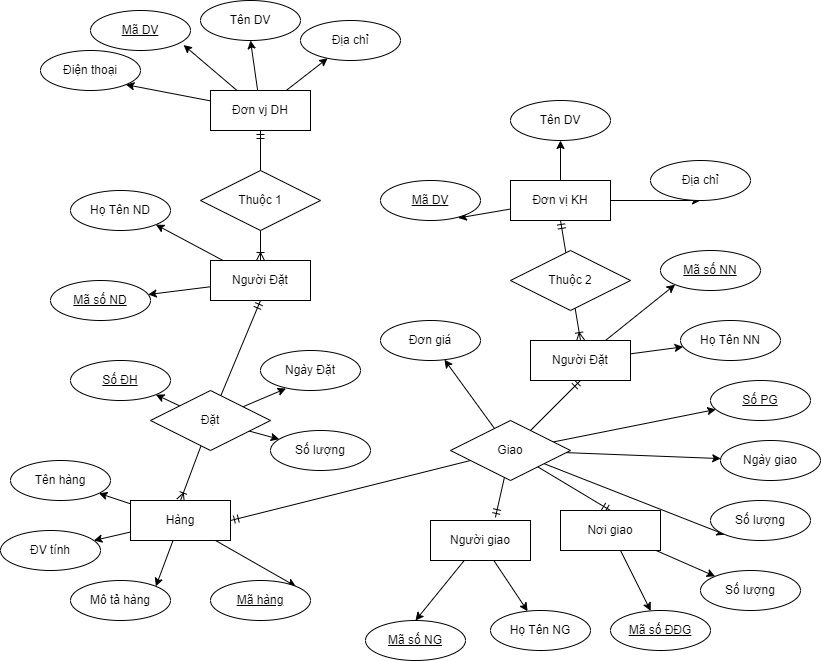

The diagram above was exported from draw.io. Its source (the exported page's mxGraphModel, read from the mxfile embedded in the PNG):
<mxGraphModel dx="1066" dy="468" grid="1" gridSize="10" guides="1" tooltips="1" connect="1" arrows="1" fold="1" page="1" pageScale="1" pageWidth="850" pageHeight="1100" math="0" shadow="0" extFonts="Permanent Marker^https://fonts.googleapis.com/css?family=Permanent+Marker">
  <root>
    <mxCell id="0" />
    <mxCell id="1" parent="0" />
    <mxCell id="YjlL4EGX07BXU79o2_Na-4" style="rounded=0;orthogonalLoop=1;jettySize=auto;html=1;entryX=0.931;entryY=0.863;entryDx=0;entryDy=0;entryPerimeter=0;" parent="1" source="YjlL4EGX07BXU79o2_Na-1" target="YjlL4EGX07BXU79o2_Na-3" edge="1">
      <mxGeometry relative="1" as="geometry" />
    </mxCell>
    <mxCell id="YjlL4EGX07BXU79o2_Na-6" style="edgeStyle=none;rounded=0;orthogonalLoop=1;jettySize=auto;html=1;entryX=1;entryY=1;entryDx=0;entryDy=0;" parent="1" source="YjlL4EGX07BXU79o2_Na-1" target="YjlL4EGX07BXU79o2_Na-5" edge="1">
      <mxGeometry relative="1" as="geometry" />
    </mxCell>
    <mxCell id="YjlL4EGX07BXU79o2_Na-8" style="edgeStyle=none;rounded=0;orthogonalLoop=1;jettySize=auto;html=1;entryX=0.5;entryY=1;entryDx=0;entryDy=0;" parent="1" source="YjlL4EGX07BXU79o2_Na-1" target="YjlL4EGX07BXU79o2_Na-7" edge="1">
      <mxGeometry relative="1" as="geometry" />
    </mxCell>
    <mxCell id="YjlL4EGX07BXU79o2_Na-10" style="edgeStyle=none;rounded=0;orthogonalLoop=1;jettySize=auto;html=1;" parent="1" source="YjlL4EGX07BXU79o2_Na-1" target="YjlL4EGX07BXU79o2_Na-9" edge="1">
      <mxGeometry relative="1" as="geometry" />
    </mxCell>
    <mxCell id="YjlL4EGX07BXU79o2_Na-1" value="Đơn vj DH" style="whiteSpace=wrap;html=1;align=center;" parent="1" vertex="1">
      <mxGeometry x="220" y="200" width="100" height="40" as="geometry" />
    </mxCell>
    <mxCell id="YjlL4EGX07BXU79o2_Na-14" style="edgeStyle=none;rounded=0;orthogonalLoop=1;jettySize=auto;html=1;entryX=0.778;entryY=0.937;entryDx=0;entryDy=0;entryPerimeter=0;" parent="1" source="YjlL4EGX07BXU79o2_Na-2" target="YjlL4EGX07BXU79o2_Na-13" edge="1">
      <mxGeometry relative="1" as="geometry" />
    </mxCell>
    <mxCell id="YjlL4EGX07BXU79o2_Na-15" style="edgeStyle=none;rounded=0;orthogonalLoop=1;jettySize=auto;html=1;" parent="1" source="YjlL4EGX07BXU79o2_Na-2" target="YjlL4EGX07BXU79o2_Na-11" edge="1">
      <mxGeometry relative="1" as="geometry" />
    </mxCell>
    <mxCell id="YjlL4EGX07BXU79o2_Na-16" style="edgeStyle=none;rounded=0;orthogonalLoop=1;jettySize=auto;html=1;entryX=0.5;entryY=1;entryDx=0;entryDy=0;" parent="1" source="YjlL4EGX07BXU79o2_Na-2" target="YjlL4EGX07BXU79o2_Na-12" edge="1">
      <mxGeometry relative="1" as="geometry" />
    </mxCell>
    <mxCell id="YjlL4EGX07BXU79o2_Na-2" value="Đơn vị KH" style="whiteSpace=wrap;html=1;align=center;" parent="1" vertex="1">
      <mxGeometry x="520" y="290" width="100" height="40" as="geometry" />
    </mxCell>
    <mxCell id="YjlL4EGX07BXU79o2_Na-3" value="Mã DV" style="ellipse;whiteSpace=wrap;html=1;align=center;fontStyle=4;" parent="1" vertex="1">
      <mxGeometry x="100" y="120" width="100" height="40" as="geometry" />
    </mxCell>
    <mxCell id="YjlL4EGX07BXU79o2_Na-5" value="Điện thoại" style="ellipse;whiteSpace=wrap;html=1;align=center;" parent="1" vertex="1">
      <mxGeometry x="50" y="160" width="100" height="40" as="geometry" />
    </mxCell>
    <mxCell id="YjlL4EGX07BXU79o2_Na-7" value="Tên DV" style="ellipse;whiteSpace=wrap;html=1;align=center;" parent="1" vertex="1">
      <mxGeometry x="210" y="110" width="100" height="40" as="geometry" />
    </mxCell>
    <mxCell id="YjlL4EGX07BXU79o2_Na-9" value="Địa chỉ" style="ellipse;whiteSpace=wrap;html=1;align=center;" parent="1" vertex="1">
      <mxGeometry x="310" y="130" width="100" height="40" as="geometry" />
    </mxCell>
    <mxCell id="YjlL4EGX07BXU79o2_Na-11" value="Tên DV" style="ellipse;whiteSpace=wrap;html=1;align=center;" parent="1" vertex="1">
      <mxGeometry x="520" y="210" width="100" height="40" as="geometry" />
    </mxCell>
    <mxCell id="YjlL4EGX07BXU79o2_Na-12" value="Địa chỉ" style="ellipse;whiteSpace=wrap;html=1;align=center;" parent="1" vertex="1">
      <mxGeometry x="660" y="270" width="100" height="40" as="geometry" />
    </mxCell>
    <mxCell id="YjlL4EGX07BXU79o2_Na-13" value="Mã DV" style="ellipse;whiteSpace=wrap;html=1;align=center;fontStyle=4;" parent="1" vertex="1">
      <mxGeometry x="390" y="290" width="100" height="40" as="geometry" />
    </mxCell>
    <mxCell id="YjlL4EGX07BXU79o2_Na-20" style="edgeStyle=none;rounded=0;orthogonalLoop=1;jettySize=auto;html=1;entryX=0.5;entryY=1;entryDx=0;entryDy=0;endArrow=ERmandOne;endFill=0;" parent="1" source="YjlL4EGX07BXU79o2_Na-17" target="YjlL4EGX07BXU79o2_Na-1" edge="1">
      <mxGeometry relative="1" as="geometry" />
    </mxCell>
    <mxCell id="YjlL4EGX07BXU79o2_Na-23" style="edgeStyle=none;rounded=0;orthogonalLoop=1;jettySize=auto;html=1;endArrow=ERoneToMany;endFill=0;" parent="1" source="YjlL4EGX07BXU79o2_Na-17" target="YjlL4EGX07BXU79o2_Na-22" edge="1">
      <mxGeometry relative="1" as="geometry" />
    </mxCell>
    <mxCell id="YjlL4EGX07BXU79o2_Na-17" value="Thuộc 1" style="shape=rhombus;perimeter=rhombusPerimeter;whiteSpace=wrap;html=1;align=center;" parent="1" vertex="1">
      <mxGeometry x="210" y="280" width="120" height="60" as="geometry" />
    </mxCell>
    <mxCell id="YjlL4EGX07BXU79o2_Na-21" style="edgeStyle=none;rounded=0;orthogonalLoop=1;jettySize=auto;html=1;entryX=0.5;entryY=1;entryDx=0;entryDy=0;endArrow=ERmandOne;endFill=0;" parent="1" source="YjlL4EGX07BXU79o2_Na-18" target="YjlL4EGX07BXU79o2_Na-2" edge="1">
      <mxGeometry relative="1" as="geometry" />
    </mxCell>
    <mxCell id="YjlL4EGX07BXU79o2_Na-25" style="edgeStyle=none;rounded=0;orthogonalLoop=1;jettySize=auto;html=1;entryX=0.5;entryY=0;entryDx=0;entryDy=0;endArrow=ERoneToMany;endFill=0;" parent="1" source="YjlL4EGX07BXU79o2_Na-18" target="YjlL4EGX07BXU79o2_Na-24" edge="1">
      <mxGeometry relative="1" as="geometry" />
    </mxCell>
    <mxCell id="YjlL4EGX07BXU79o2_Na-18" value="Thuộc 2" style="shape=rhombus;perimeter=rhombusPerimeter;whiteSpace=wrap;html=1;align=center;" parent="1" vertex="1">
      <mxGeometry x="520" y="360" width="120" height="60" as="geometry" />
    </mxCell>
    <mxCell id="YjlL4EGX07BXU79o2_Na-28" style="edgeStyle=none;rounded=0;orthogonalLoop=1;jettySize=auto;html=1;entryX=1;entryY=1;entryDx=0;entryDy=0;endArrow=classic;endFill=1;" parent="1" source="YjlL4EGX07BXU79o2_Na-22" target="YjlL4EGX07BXU79o2_Na-26" edge="1">
      <mxGeometry relative="1" as="geometry" />
    </mxCell>
    <mxCell id="YjlL4EGX07BXU79o2_Na-29" style="edgeStyle=none;rounded=0;orthogonalLoop=1;jettySize=auto;html=1;endArrow=classic;endFill=1;" parent="1" source="YjlL4EGX07BXU79o2_Na-22" target="YjlL4EGX07BXU79o2_Na-27" edge="1">
      <mxGeometry relative="1" as="geometry" />
    </mxCell>
    <mxCell id="YjlL4EGX07BXU79o2_Na-22" value="Người Đặt" style="whiteSpace=wrap;html=1;align=center;" parent="1" vertex="1">
      <mxGeometry x="220" y="370" width="100" height="40" as="geometry" />
    </mxCell>
    <mxCell id="YjlL4EGX07BXU79o2_Na-32" style="edgeStyle=none;rounded=0;orthogonalLoop=1;jettySize=auto;html=1;entryX=0;entryY=1;entryDx=0;entryDy=0;endArrow=classic;endFill=1;" parent="1" source="YjlL4EGX07BXU79o2_Na-24" target="YjlL4EGX07BXU79o2_Na-30" edge="1">
      <mxGeometry relative="1" as="geometry" />
    </mxCell>
    <mxCell id="YjlL4EGX07BXU79o2_Na-33" style="edgeStyle=none;rounded=0;orthogonalLoop=1;jettySize=auto;html=1;endArrow=classic;endFill=1;" parent="1" source="YjlL4EGX07BXU79o2_Na-24" target="YjlL4EGX07BXU79o2_Na-31" edge="1">
      <mxGeometry relative="1" as="geometry" />
    </mxCell>
    <mxCell id="YjlL4EGX07BXU79o2_Na-24" value="Người Đặt" style="whiteSpace=wrap;html=1;align=center;" parent="1" vertex="1">
      <mxGeometry x="540" y="450" width="100" height="40" as="geometry" />
    </mxCell>
    <mxCell id="YjlL4EGX07BXU79o2_Na-26" value="Họ Tên ND" style="ellipse;whiteSpace=wrap;html=1;align=center;" parent="1" vertex="1">
      <mxGeometry x="80" y="300" width="100" height="40" as="geometry" />
    </mxCell>
    <mxCell id="YjlL4EGX07BXU79o2_Na-27" value="Mã số ND" style="ellipse;whiteSpace=wrap;html=1;align=center;fontStyle=4;" parent="1" vertex="1">
      <mxGeometry x="60" y="390" width="100" height="40" as="geometry" />
    </mxCell>
    <mxCell id="YjlL4EGX07BXU79o2_Na-30" value="Mã số NN" style="ellipse;whiteSpace=wrap;html=1;align=center;fontStyle=4;" parent="1" vertex="1">
      <mxGeometry x="670" y="360" width="100" height="40" as="geometry" />
    </mxCell>
    <mxCell id="YjlL4EGX07BXU79o2_Na-31" value="Họ Tên NN" style="ellipse;whiteSpace=wrap;html=1;align=center;" parent="1" vertex="1">
      <mxGeometry x="690" y="430" width="100" height="40" as="geometry" />
    </mxCell>
    <mxCell id="YjlL4EGX07BXU79o2_Na-36" style="edgeStyle=none;rounded=0;orthogonalLoop=1;jettySize=auto;html=1;entryX=0.5;entryY=1;entryDx=0;entryDy=0;endArrow=ERmandOne;endFill=0;" parent="1" source="YjlL4EGX07BXU79o2_Na-34" target="YjlL4EGX07BXU79o2_Na-22" edge="1">
      <mxGeometry relative="1" as="geometry" />
    </mxCell>
    <mxCell id="YjlL4EGX07BXU79o2_Na-40" style="edgeStyle=none;rounded=0;orthogonalLoop=1;jettySize=auto;html=1;endArrow=classic;endFill=1;entryX=1;entryY=1;entryDx=0;entryDy=0;" parent="1" source="YjlL4EGX07BXU79o2_Na-34" target="YjlL4EGX07BXU79o2_Na-48" edge="1">
      <mxGeometry relative="1" as="geometry">
        <mxPoint x="142.5177424387507" y="510.52419367295806" as="targetPoint" />
      </mxGeometry>
    </mxCell>
    <mxCell id="YjlL4EGX07BXU79o2_Na-42" style="edgeStyle=none;rounded=0;orthogonalLoop=1;jettySize=auto;html=1;entryX=0.255;entryY=0.951;entryDx=0;entryDy=0;entryPerimeter=0;endArrow=classic;endFill=1;" parent="1" source="YjlL4EGX07BXU79o2_Na-34" target="YjlL4EGX07BXU79o2_Na-41" edge="1">
      <mxGeometry relative="1" as="geometry" />
    </mxCell>
    <mxCell id="YjlL4EGX07BXU79o2_Na-44" style="edgeStyle=none;rounded=0;orthogonalLoop=1;jettySize=auto;html=1;endArrow=classic;endFill=1;" parent="1" source="YjlL4EGX07BXU79o2_Na-34" target="YjlL4EGX07BXU79o2_Na-43" edge="1">
      <mxGeometry relative="1" as="geometry" />
    </mxCell>
    <mxCell id="YjlL4EGX07BXU79o2_Na-46" style="edgeStyle=none;rounded=0;orthogonalLoop=1;jettySize=auto;html=1;entryX=0.5;entryY=0;entryDx=0;entryDy=0;endArrow=ERoneToMany;endFill=0;" parent="1" source="YjlL4EGX07BXU79o2_Na-34" target="YjlL4EGX07BXU79o2_Na-45" edge="1">
      <mxGeometry relative="1" as="geometry" />
    </mxCell>
    <mxCell id="YjlL4EGX07BXU79o2_Na-34" value="Đặt" style="shape=rhombus;perimeter=rhombusPerimeter;whiteSpace=wrap;html=1;align=center;" parent="1" vertex="1">
      <mxGeometry x="160" y="500" width="120" height="60" as="geometry" />
    </mxCell>
    <mxCell id="YjlL4EGX07BXU79o2_Na-37" style="edgeStyle=none;rounded=0;orthogonalLoop=1;jettySize=auto;html=1;entryX=0.5;entryY=1;entryDx=0;entryDy=0;endArrow=ERmandOne;endFill=0;" parent="1" source="YjlL4EGX07BXU79o2_Na-35" target="YjlL4EGX07BXU79o2_Na-24" edge="1">
      <mxGeometry relative="1" as="geometry" />
    </mxCell>
    <mxCell id="YjlL4EGX07BXU79o2_Na-57" style="edgeStyle=none;rounded=0;orthogonalLoop=1;jettySize=auto;html=1;endArrow=classic;endFill=1;" parent="1" source="YjlL4EGX07BXU79o2_Na-35" target="YjlL4EGX07BXU79o2_Na-47" edge="1">
      <mxGeometry relative="1" as="geometry" />
    </mxCell>
    <mxCell id="YjlL4EGX07BXU79o2_Na-59" style="edgeStyle=none;rounded=0;orthogonalLoop=1;jettySize=auto;html=1;endArrow=classic;endFill=1;" parent="1" source="YjlL4EGX07BXU79o2_Na-35" target="YjlL4EGX07BXU79o2_Na-58" edge="1">
      <mxGeometry relative="1" as="geometry" />
    </mxCell>
    <mxCell id="YjlL4EGX07BXU79o2_Na-62" style="edgeStyle=none;rounded=0;orthogonalLoop=1;jettySize=auto;html=1;endArrow=classic;endFill=1;" parent="1" source="YjlL4EGX07BXU79o2_Na-35" target="YjlL4EGX07BXU79o2_Na-61" edge="1">
      <mxGeometry relative="1" as="geometry" />
    </mxCell>
    <mxCell id="YjlL4EGX07BXU79o2_Na-63" style="edgeStyle=none;rounded=0;orthogonalLoop=1;jettySize=auto;html=1;entryX=0;entryY=1;entryDx=0;entryDy=0;endArrow=classic;endFill=1;" parent="1" source="YjlL4EGX07BXU79o2_Na-35" target="YjlL4EGX07BXU79o2_Na-60" edge="1">
      <mxGeometry relative="1" as="geometry" />
    </mxCell>
    <mxCell id="YjlL4EGX07BXU79o2_Na-65" style="edgeStyle=none;rounded=0;orthogonalLoop=1;jettySize=auto;html=1;entryX=0.5;entryY=0;entryDx=0;entryDy=0;endArrow=ERmandOne;endFill=0;" parent="1" source="YjlL4EGX07BXU79o2_Na-35" target="YjlL4EGX07BXU79o2_Na-64" edge="1">
      <mxGeometry relative="1" as="geometry" />
    </mxCell>
    <mxCell id="YjlL4EGX07BXU79o2_Na-35" value="Giao" style="shape=rhombus;perimeter=rhombusPerimeter;whiteSpace=wrap;html=1;align=center;" parent="1" vertex="1">
      <mxGeometry x="460" y="530" width="120" height="60" as="geometry" />
    </mxCell>
    <mxCell id="YjlL4EGX07BXU79o2_Na-41" value="Ngày Đặt" style="ellipse;whiteSpace=wrap;html=1;align=center;" parent="1" vertex="1">
      <mxGeometry x="270" y="460" width="100" height="40" as="geometry" />
    </mxCell>
    <mxCell id="YjlL4EGX07BXU79o2_Na-43" value="Số lượng" style="ellipse;whiteSpace=wrap;html=1;align=center;" parent="1" vertex="1">
      <mxGeometry x="280" y="540" width="100" height="40" as="geometry" />
    </mxCell>
    <mxCell id="YjlL4EGX07BXU79o2_Na-52" style="edgeStyle=none;rounded=0;orthogonalLoop=1;jettySize=auto;html=1;endArrow=classic;endFill=1;" parent="1" source="YjlL4EGX07BXU79o2_Na-45" target="YjlL4EGX07BXU79o2_Na-49" edge="1">
      <mxGeometry relative="1" as="geometry" />
    </mxCell>
    <mxCell id="YjlL4EGX07BXU79o2_Na-53" style="edgeStyle=none;rounded=0;orthogonalLoop=1;jettySize=auto;html=1;endArrow=classic;endFill=1;" parent="1" source="YjlL4EGX07BXU79o2_Na-45" target="YjlL4EGX07BXU79o2_Na-50" edge="1">
      <mxGeometry relative="1" as="geometry" />
    </mxCell>
    <mxCell id="YjlL4EGX07BXU79o2_Na-54" style="edgeStyle=none;rounded=0;orthogonalLoop=1;jettySize=auto;html=1;entryX=1;entryY=0;entryDx=0;entryDy=0;endArrow=classic;endFill=1;" parent="1" source="YjlL4EGX07BXU79o2_Na-45" target="YjlL4EGX07BXU79o2_Na-51" edge="1">
      <mxGeometry relative="1" as="geometry" />
    </mxCell>
    <mxCell id="YjlL4EGX07BXU79o2_Na-56" style="edgeStyle=none;rounded=0;orthogonalLoop=1;jettySize=auto;html=1;entryX=1;entryY=0;entryDx=0;entryDy=0;endArrow=classic;endFill=1;" parent="1" source="YjlL4EGX07BXU79o2_Na-45" target="YjlL4EGX07BXU79o2_Na-55" edge="1">
      <mxGeometry relative="1" as="geometry" />
    </mxCell>
    <mxCell id="YjlL4EGX07BXU79o2_Na-45" value="Hàng" style="whiteSpace=wrap;html=1;align=center;" parent="1" vertex="1">
      <mxGeometry x="140" y="610" width="100" height="40" as="geometry" />
    </mxCell>
    <mxCell id="YjlL4EGX07BXU79o2_Na-47" value="Số PG" style="ellipse;whiteSpace=wrap;html=1;align=center;fontStyle=4;" parent="1" vertex="1">
      <mxGeometry x="720" y="490" width="100" height="40" as="geometry" />
    </mxCell>
    <mxCell id="YjlL4EGX07BXU79o2_Na-48" value="Số ĐH" style="ellipse;whiteSpace=wrap;html=1;align=center;fontStyle=4;" parent="1" vertex="1">
      <mxGeometry x="80" y="470" width="100" height="40" as="geometry" />
    </mxCell>
    <mxCell id="YjlL4EGX07BXU79o2_Na-49" value="Tên hàng" style="ellipse;whiteSpace=wrap;html=1;align=center;" parent="1" vertex="1">
      <mxGeometry x="20" y="570" width="100" height="40" as="geometry" />
    </mxCell>
    <mxCell id="YjlL4EGX07BXU79o2_Na-50" value="ĐV tính" style="ellipse;whiteSpace=wrap;html=1;align=center;" parent="1" vertex="1">
      <mxGeometry x="10" y="640" width="100" height="40" as="geometry" />
    </mxCell>
    <mxCell id="YjlL4EGX07BXU79o2_Na-51" value="Mô tả hàng" style="ellipse;whiteSpace=wrap;html=1;align=center;" parent="1" vertex="1">
      <mxGeometry x="80" y="690" width="100" height="40" as="geometry" />
    </mxCell>
    <mxCell id="YjlL4EGX07BXU79o2_Na-55" value="Mã hàng" style="ellipse;whiteSpace=wrap;html=1;align=center;fontStyle=4;" parent="1" vertex="1">
      <mxGeometry x="220" y="690" width="100" height="40" as="geometry" />
    </mxCell>
    <mxCell id="YjlL4EGX07BXU79o2_Na-58" value="Ngày giao" style="ellipse;whiteSpace=wrap;html=1;align=center;" parent="1" vertex="1">
      <mxGeometry x="730" y="550" width="100" height="40" as="geometry" />
    </mxCell>
    <mxCell id="YjlL4EGX07BXU79o2_Na-60" value="Số lượng" style="ellipse;whiteSpace=wrap;html=1;align=center;" parent="1" vertex="1">
      <mxGeometry x="720" y="610" width="100" height="40" as="geometry" />
    </mxCell>
    <mxCell id="YjlL4EGX07BXU79o2_Na-61" value="Đơn giá" style="ellipse;whiteSpace=wrap;html=1;align=center;" parent="1" vertex="1">
      <mxGeometry x="390" y="430" width="100" height="40" as="geometry" />
    </mxCell>
    <mxCell id="YjlL4EGX07BXU79o2_Na-67" style="edgeStyle=none;rounded=0;orthogonalLoop=1;jettySize=auto;html=1;entryX=0;entryY=0;entryDx=0;entryDy=0;endArrow=classic;endFill=1;" parent="1" source="YjlL4EGX07BXU79o2_Na-64" target="YjlL4EGX07BXU79o2_Na-66" edge="1">
      <mxGeometry relative="1" as="geometry" />
    </mxCell>
    <mxCell id="YjlL4EGX07BXU79o2_Na-69" style="edgeStyle=none;rounded=0;orthogonalLoop=1;jettySize=auto;html=1;endArrow=classic;endFill=1;" parent="1" source="YjlL4EGX07BXU79o2_Na-64" target="YjlL4EGX07BXU79o2_Na-68" edge="1">
      <mxGeometry relative="1" as="geometry" />
    </mxCell>
    <mxCell id="YjlL4EGX07BXU79o2_Na-64" value="Nơi giao" style="whiteSpace=wrap;html=1;align=center;" parent="1" vertex="1">
      <mxGeometry x="570" y="620" width="100" height="40" as="geometry" />
    </mxCell>
    <mxCell id="YjlL4EGX07BXU79o2_Na-66" value="Số lượng" style="ellipse;whiteSpace=wrap;html=1;align=center;" parent="1" vertex="1">
      <mxGeometry x="710" y="680" width="100" height="40" as="geometry" />
    </mxCell>
    <mxCell id="YjlL4EGX07BXU79o2_Na-68" value="Mã số ĐĐG" style="ellipse;whiteSpace=wrap;html=1;align=center;fontStyle=4;" parent="1" vertex="1">
      <mxGeometry x="620" y="720" width="100" height="40" as="geometry" />
    </mxCell>
    <mxCell id="YjlL4EGX07BXU79o2_Na-74" style="edgeStyle=none;rounded=0;orthogonalLoop=1;jettySize=auto;html=1;entryX=0.5;entryY=0;entryDx=0;entryDy=0;endArrow=classic;endFill=1;" parent="1" source="YjlL4EGX07BXU79o2_Na-70" target="YjlL4EGX07BXU79o2_Na-73" edge="1">
      <mxGeometry relative="1" as="geometry" />
    </mxCell>
    <mxCell id="YjlL4EGX07BXU79o2_Na-75" style="edgeStyle=none;rounded=0;orthogonalLoop=1;jettySize=auto;html=1;endArrow=classic;endFill=1;" parent="1" source="YjlL4EGX07BXU79o2_Na-70" target="YjlL4EGX07BXU79o2_Na-72" edge="1">
      <mxGeometry relative="1" as="geometry" />
    </mxCell>
    <mxCell id="YjlL4EGX07BXU79o2_Na-70" value="Người giao" style="whiteSpace=wrap;html=1;align=center;" parent="1" vertex="1">
      <mxGeometry x="440" y="630" width="100" height="40" as="geometry" />
    </mxCell>
    <mxCell id="YjlL4EGX07BXU79o2_Na-71" style="edgeStyle=none;rounded=0;orthogonalLoop=1;jettySize=auto;html=1;entryX=0.649;entryY=-0.078;entryDx=0;entryDy=0;endArrow=ERmandOne;endFill=0;entryPerimeter=0;" parent="1" source="YjlL4EGX07BXU79o2_Na-35" target="YjlL4EGX07BXU79o2_Na-70" edge="1">
      <mxGeometry relative="1" as="geometry">
        <mxPoint x="600" y="520" as="sourcePoint" />
        <mxPoint x="600" y="600" as="targetPoint" />
      </mxGeometry>
    </mxCell>
    <mxCell id="YjlL4EGX07BXU79o2_Na-72" value="Họ Tên NG" style="ellipse;whiteSpace=wrap;html=1;align=center;" parent="1" vertex="1">
      <mxGeometry x="500" y="720" width="100" height="40" as="geometry" />
    </mxCell>
    <mxCell id="YjlL4EGX07BXU79o2_Na-73" value="Mã số NG" style="ellipse;whiteSpace=wrap;html=1;align=center;fontStyle=4;" parent="1" vertex="1">
      <mxGeometry x="375" y="730" width="100" height="40" as="geometry" />
    </mxCell>
    <mxCell id="YjlL4EGX07BXU79o2_Na-76" style="edgeStyle=none;rounded=0;orthogonalLoop=1;jettySize=auto;html=1;entryX=1;entryY=0.5;entryDx=0;entryDy=0;endArrow=ERmandOne;endFill=0;" parent="1" source="YjlL4EGX07BXU79o2_Na-35" target="YjlL4EGX07BXU79o2_Na-45" edge="1">
      <mxGeometry relative="1" as="geometry">
        <mxPoint x="572.6632954901838" y="533.2316477450919" as="sourcePoint" />
        <mxPoint x="487.33999999999986" y="619.9999999999999" as="targetPoint" />
      </mxGeometry>
    </mxCell>
  </root>
</mxGraphModel>